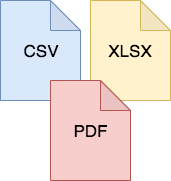

The diagram above was exported from draw.io. Its source (the exported page's mxGraphModel, read from the mxfile embedded in the PNG):
<mxGraphModel dx="618" dy="394" grid="1" gridSize="10" guides="1" tooltips="1" connect="1" arrows="1" fold="1" page="1" pageScale="1" pageWidth="850" pageHeight="1100" math="0" shadow="0">
  <root>
    <mxCell id="0" />
    <mxCell id="1" parent="0" />
    <mxCell id="FvVhFglyw26j3VW448LY-9" value="CSV" style="shape=note;whiteSpace=wrap;html=1;backgroundOutline=1;darkOpacity=0.05;fontSize=17;fillColor=#dae8fc;strokeColor=#6c8ebf;" vertex="1" parent="1">
      <mxGeometry x="200" y="180" width="80" height="100" as="geometry" />
    </mxCell>
    <mxCell id="FvVhFglyw26j3VW448LY-11" value="XLSX" style="shape=note;whiteSpace=wrap;html=1;backgroundOutline=1;darkOpacity=0.05;fontSize=17;fillColor=#fff2cc;strokeColor=#d6b656;" vertex="1" parent="1">
      <mxGeometry x="290" y="180" width="80" height="100" as="geometry" />
    </mxCell>
    <mxCell id="FvVhFglyw26j3VW448LY-10" value="PDF" style="shape=note;whiteSpace=wrap;html=1;backgroundOutline=1;darkOpacity=0.05;fontSize=17;fillColor=#f8cecc;strokeColor=#b85450;" vertex="1" parent="1">
      <mxGeometry x="250" y="260" width="80" height="100" as="geometry" />
    </mxCell>
  </root>
</mxGraphModel>